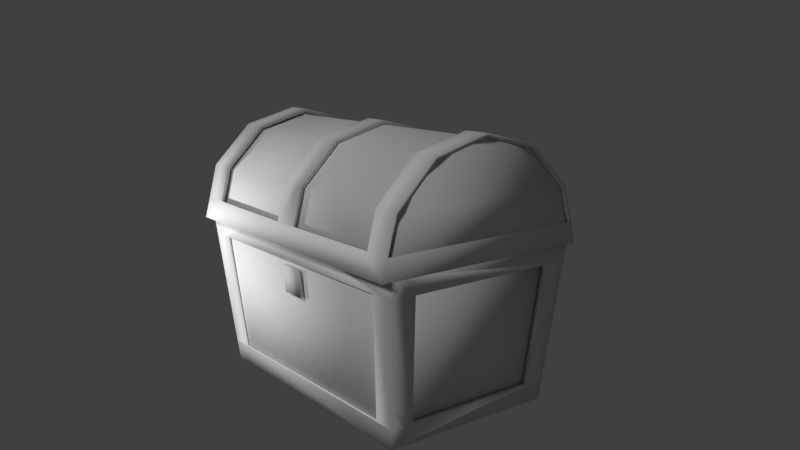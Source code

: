 # Source: chest.blend  (saved by Blender 2.71.0; exported with 4.5.12 LTS)
import bpy
from mathutils import Matrix  # noqa: F401  (used for matrix-valued properties, if any)

bpy.ops.wm.read_factory_settings(use_empty=True)
scene = bpy.context.scene
scene.name = 'Scene'

# ---- collections
col_collection_1 = bpy.data.collections.new('Collection 1'); scene.collection.children.link(col_collection_1)

# ---- materials (node trees are filled in below, after node groups)
mat_material = bpy.data.materials.new('Material')
mat_material.alpha_threshold = 0.0
mat_material.use_transparent_shadow = False
mat_material.roughness = 0.5
mat_material.specular_intensity = 1.0
mat_material.line_color = (0.0, 0.0, 0.0, 1.0)

# ---- material node trees

# ---- world
world_world = bpy.data.worlds.new('World'); scene.world = world_world
world_world.color = (0.05088, 0.05088, 0.05088)
world_world.use_sun_shadow = False
world_world.sun_shadow_jitter_overblur = 0.0
world_world.cycles.sampling_method = 'MANUAL'
world_world.cycles.sample_map_resolution = 256

# ---- cameras
cam_camera = bpy.data.cameras.new('Camera')
cam_camera.clip_end = 100.0
cam_camera.lens = 35.0
cam_camera.sensor_width = 32.0
cam_camera.sensor_height = 18.0
cam_camera.ortho_scale = 7.314
cam_camera.dof.focus_distance = 0.0
cam_camera.dof.aperture_fstop = 128.0

# ---- lights
light_sun = bpy.data.lights.new('Sun', 'SUN')
light_sun.transmission_factor = 0.0
light_sun.angle = 0.1993
light_sun.energy = 1.0
light_sun.shadow_buffer_clip_start = 0.5
light_sun.shadow_soft_size = 0.1
light_sun.shadow_cascade_max_distance = 1000.0
light_sun.cycles.use_multiple_importance_sampling = False
light_lamp = bpy.data.lights.new('Lamp', 'POINT')
light_lamp.transmission_factor = 0.0
light_lamp.cutoff_distance = 30.0
light_lamp.energy = 100.0
light_lamp.shadow_buffer_clip_start = 1.001
light_lamp.shadow_soft_size = 0.1
light_lamp.shadow_maximum_resolution = 0.006
light_lamp.use_absolute_resolution = True
light_lamp.cycles.use_multiple_importance_sampling = False

# ---- meshes
me_cylinder = bpy.data.meshes.new('Cylinder')
me_cylinder.from_pydata([(-0.1947, 0.6861, -1.047), (-0.1947, 0.6861, 1.048), (-0.1947, -0.6839, -1.047), (-0.1947, -0.6839, 1.048), (-0.5372, -0.5922, -1.047), (-0.5372, -0.5922, 1.048), (-0.788, -0.3414, -1.047), (-0.788, -0.3414, 1.048), (-0.8797, 0.001074, -1.047), (-0.8797, 0.001074, 1.048), (-0.788, 0.3436, -1.047), (-0.788, 0.3436, 1.048), (-0.5372, 0.5943, -1.047), (-0.5372, 0.5943, 1.048), (-0.1922, 0.6765, -0.9905), (-0.1922, 0.6765, 0.9915), (-0.1922, -0.6743, -0.9905), (-0.1922, -0.6743, 0.9915), (-0.5323, -0.5837, -0.9904), (-0.5323, -0.5837, 0.9913), (-0.7795, -0.3365, -0.9904), (-0.7795, -0.3365, 0.9913), (-0.8699, 0.001074, -0.9904), (-0.8699, 0.001074, 0.9913), (-0.7795, 0.3387, -0.9904), (-0.7795, 0.3387, 0.9913), (-0.5323, 0.5858, -0.9904), (-0.5323, 0.5858, 0.9913), (-0.1889, -0.6474, 1.027), (-0.1889, 0.6496, 1.027), (-0.1889, 0.6496, -1.026), (-0.1889, -0.6474, -1.026), (0.8345, -0.5669, 0.8992), (0.8345, 0.5691, 0.8992), (0.8345, 0.5691, -0.8983), (0.8345, -0.5669, -0.8983), (-0.1799, -0.6197, 0.9898), (-0.1799, 0.6219, 0.9898), (-0.1799, 0.6219, -0.9889), (-0.1799, -0.6197, -0.9889), (0.8108, -0.5435, 0.8685), (0.8108, 0.5457, 0.8685), (0.8108, 0.5457, -0.8676), (0.8108, -0.5435, -0.8676), (0.1446, -0.6532, -0.09035), (0.143, -0.6356, -0.09035), (0.143, -0.6356, 0.09128), (0.1446, -0.6532, 0.09128), (-0.03636, -0.669, -0.09035), (-0.0379, -0.6515, -0.09035), (-0.0379, -0.6515, 0.09128), (-0.03636, -0.669, 0.09128), (-0.1775, 0.7313, -0.09039), (-0.1775, 0.7313, 0.09132), (-0.1775, -0.7291, -0.09039), (-0.1775, -0.7291, 0.09132), (-0.5426, -0.6313, -0.09039), (-0.5426, -0.6313, 0.09132), (-0.8098, -0.364, -0.09039), (-0.8098, -0.364, 0.09132), (-0.9076, 0.001079, -0.09039), (-0.9076, 0.001079, 0.09132), (-0.8098, 0.3662, -0.09039), (-0.8098, 0.3662, 0.09132), (-0.5426, 0.6334, -0.09039), (-0.5426, 0.6334, 0.09132), (-0.1775, 0.7313, 0.8787), (-0.1775, 0.7313, 1.06), (-0.1775, -0.7291, 0.8787), (-0.1775, -0.7291, 1.06), (-0.5426, -0.6313, 0.8787), (-0.5426, -0.6313, 1.06), (-0.8098, -0.364, 0.8787), (-0.8098, -0.364, 1.06), (-0.9076, 0.001079, 0.8787), (-0.9076, 0.001079, 1.06), (-0.8098, 0.3662, 0.8787), (-0.8098, 0.3662, 1.06), (-0.5426, 0.6334, 0.8787), (-0.5426, 0.6334, 1.06), (-0.1904, 0.7313, -1.06), (-0.1904, 0.7313, -0.8778), (-0.1904, -0.7291, -1.06), (-0.1904, -0.7291, -0.8778), (-0.5555, -0.6313, -1.06), (-0.5555, -0.6313, -0.8778), (-0.8227, -0.364, -1.06), (-0.8227, -0.364, -0.8778), (-0.9206, 0.001079, -1.06), (-0.9206, 0.001079, -0.8778), (-0.8227, 0.3662, -1.06), (-0.8227, 0.3662, -0.8778), (-0.5555, 0.6334, -1.06), (-0.5555, 0.6334, -0.8778), (-0.3144, -0.6924, -0.09039), (-0.3144, 0.6946, 0.09132), (-0.3144, -0.6924, 0.8787), (-0.3144, 0.6946, 1.06), (-0.3273, -0.6924, -1.06), (-0.3273, 0.6946, -0.8778), (-0.3144, -0.6924, 0.09132), (-0.3144, 0.6946, -0.09039), (-0.3144, -0.6924, 1.06), (-0.3144, 0.6946, 0.8787), (-0.3273, -0.6924, -0.8778), (-0.3273, 0.6946, -1.06), (-0.1712, 0.708, -0.09044), (-0.1712, 0.708, 0.09132), (-0.1712, -0.7058, -0.09044), (-0.1712, -0.7058, 0.09132), (-0.5305, -0.6104, -0.09039), (-0.5305, -0.6104, 0.09132), (-0.7889, -0.3519, -0.09039), (-0.7889, -0.3519, 0.09132), (-0.8835, 0.001079, -0.09039), (-0.8835, 0.001079, 0.09132), (-0.7889, 0.3541, -0.09039), (-0.7889, 0.3541, 0.09132), (-0.5305, 0.6125, -0.09039), (-0.5305, 0.6125, 0.09132), (-0.1712, 0.708, 0.8787), (-0.1727, 0.7134, 1.045), (-0.1712, -0.7058, 0.8787), (-0.1727, -0.7112, 1.045), (-0.5305, -0.6104, 0.8787), (-0.5305, -0.6104, 1.06), (-0.7889, -0.3519, 0.8787), (-0.7889, -0.3519, 1.06), (-0.8835, 0.001079, 0.8787), (-0.8835, 0.001079, 1.06), (-0.7889, 0.3541, 0.8787), (-0.7889, 0.3541, 1.06), (-0.5305, 0.6125, 0.8787), (-0.5305, 0.6125, 1.06), (-0.1856, 0.7134, -1.044), (-0.1841, 0.708, -0.8778), (-0.1856, -0.7112, -1.044), (-0.1841, -0.7058, -0.8778), (-0.5434, -0.6104, -1.06), (-0.5434, -0.6104, -0.8778), (-0.8018, -0.3519, -1.06), (-0.8018, -0.3519, -0.8778), (-0.8964, 0.001079, -1.06), (-0.8964, 0.001079, -0.8778), (-0.8018, 0.3541, -1.06), (-0.8018, 0.3541, -0.8778), (-0.5434, 0.6125, -1.06), (-0.5434, 0.6125, -0.8778), (-0.3081, -0.6691, -0.09042), (-0.3081, 0.6713, 0.09132), (-0.3081, -0.6691, 0.8787), (-0.309, 0.6744, 1.048), (-0.3219, -0.6723, -1.047), (-0.3211, 0.6713, -0.8778), (-0.3081, -0.6691, 0.09132), (-0.3081, 0.6713, -0.09042), (-0.309, -0.6723, 1.048), (-0.3081, 0.6713, 0.8787), (-0.3211, -0.6691, -0.8778), (-0.3219, 0.6744, -1.047), (-0.2013, -0.6666, 1.057), (-0.2013, 0.6688, 1.057), (-0.2013, 0.6688, -1.056), (-0.2013, -0.6666, -1.056), (0.8523, -0.5837, 0.9258), (0.8523, 0.5859, 0.9258), (0.8523, 0.5859, -0.9248), (0.8523, -0.5837, -0.9248), (0.8523, -0.5837, 0.0004647), (-0.2013, -0.6666, 0.0004657), (0.3255, -0.6252, 0.9913), (0.8523, 0.5859, 0.0004647), (0.3255, 0.6273, 0.9913), (-0.2013, 0.6688, 0.0004657), (0.8523, 0.001082, -0.9248), (0.3255, 0.6273, -0.9904), (-0.2013, 0.001082, -1.056), (0.3255, -0.6252, -0.9904), (0.8523, -0.5837, 0.4631), (-0.2013, -0.6666, -0.5278), (0.5889, -0.6044, 0.9585), (0.8523, 0.5859, -0.4622), (0.5889, 0.6066, 0.9585), (-0.2013, 0.6688, 0.5287), (0.8523, -0.2913, -0.9248), (0.5889, 0.6066, -0.9576), (-0.2013, 0.3349, -1.056), (0.06213, -0.6459, -1.023), (0.8523, -0.5837, -0.4622), (-0.2013, -0.6666, 0.5287), (0.06213, -0.6459, 1.024), (0.8523, 0.5859, 0.4631), (0.06213, 0.648, 1.024), (-0.2013, 0.6688, -0.5278), (0.8523, 0.2935, -0.9248), (0.06213, 0.648, -1.023), (-0.2013, -0.3328, -1.056), (0.5889, -0.6044, -0.9576), (0.8523, -0.5837, 0.7854), (-0.2013, -0.6666, -0.8829), (0.7206, -0.5941, 0.9421), (0.8523, 0.5859, -0.7845), (0.7206, 0.5962, 0.9421), (-0.2013, 0.6688, 0.8838), (0.8523, -0.4375, -0.9248), (0.7206, 0.5962, -0.9412), (-0.2013, 0.5018, -1.056), (-0.06956, -0.6562, -1.04), (0.8523, -0.5837, -0.7845), (-0.2013, -0.6666, 0.8838), (-0.06956, -0.6562, 1.041), (0.8523, 0.5859, 0.7854), (-0.06956, 0.6584, 1.041), (-0.2013, 0.6688, -0.8829), (0.8523, 0.4397, -0.9248), (-0.06956, 0.6584, -1.04), (-0.2013, -0.4997, -1.056), (0.7206, -0.5941, -0.9412), (-0.06956, -0.6562, 0.0004655), (-0.06956, 0.001082, -1.04), (-0.06956, 0.6584, 0.0004655), (0.8523, -0.5837, 0.2318), (-0.2013, -0.6666, -0.2636), (0.4572, -0.6148, 0.9749), (0.8523, 0.5859, -0.2309), (0.4572, 0.617, 0.9749), (-0.2013, 0.6688, 0.2646), (0.8523, -0.1451, -0.9248), (0.4572, 0.617, -0.974), (-0.2013, 0.168, -1.056), (0.1938, -0.6355, -1.007), (0.8523, -0.5837, -0.2309), (-0.2013, -0.6666, 0.2646), (0.1938, -0.6355, 1.008), (0.8523, 0.5859, 0.2318), (0.1938, 0.6377, 1.008), (-0.2013, 0.6688, -0.2636), (0.8523, 0.1473, -0.9248), (0.1938, 0.6377, -1.007), (-0.2013, -0.1658, -1.056), (0.4572, -0.6148, -0.974), (0.5889, 0.6066, 0.81), (-0.06956, -0.6562, 0.5205), (-0.06956, -0.6562, -0.5196), (-0.06956, -0.3276, -1.04), (-0.06956, 0.3297, -1.04), (-0.06956, 0.6584, -0.5196), (-0.06956, 0.6584, 0.5205), (0.7206, -0.4453, 0.9421), (0.7206, -0.5941, -0.7968), (0.7206, 0.4474, -0.9412), (0.7206, 0.5962, 0.7977), (0.7206, 0.4474, 0.9421), (-0.06956, 0.4941, 1.041), (-0.06956, -0.4919, 1.041), (0.7206, -0.5941, 0.7977), (-0.06956, -0.6562, 0.8715), (-0.06956, -0.6562, 0.2605), (-0.06956, -0.6562, -0.2595), (-0.06956, -0.6562, -0.8706), (0.7206, -0.4453, -0.9412), (-0.06956, -0.4919, -1.04), (-0.06956, -0.1633, -1.04), (-0.06956, 0.1654, -1.04), (-0.06956, 0.4941, -1.04), (0.7206, 0.5962, -0.7968), (-0.06956, 0.6584, -0.8706), (-0.06956, 0.6584, -0.2595), (-0.06956, 0.6584, 0.2605), (-0.06956, 0.6584, 0.8715), (-0.205, -0.6483, 1.038), (-0.205, 0.6505, 1.038), (-0.205, 0.6505, -1.037), (-0.205, -0.6483, -1.037), (0.8485, -0.5649, 0.9075), (0.8485, 0.567, 0.9075), (0.8485, 0.567, -0.9066), (0.8485, -0.5649, -0.9066), (0.8502, -0.5573, 0.0004647), (-0.2033, -0.6402, 0.0004657), (0.3218, -0.6066, 0.9728), (0.8502, 0.5595, 0.0004647), (0.3218, 0.6087, 0.9728), (-0.2033, 0.6424, 0.0004657), (0.849, 0.001082, -0.8985), (0.3218, 0.6087, -0.9719), (-0.2045, 0.001082, -1.03), (0.3218, -0.6066, -0.9719), (0.8502, -0.5573, 0.4631), (-0.2033, -0.6402, -0.5278), (0.5851, -0.5859, 0.94), (0.8502, 0.5595, -0.4622), (0.5851, 0.588, 0.94), (-0.2033, 0.6424, 0.5287), (0.849, -0.2913, -0.8985), (0.5851, 0.588, -0.9391), (-0.2045, 0.3349, -1.03), (0.05837, -0.6273, -1.005), (0.8502, -0.5573, -0.4622), (-0.2033, -0.6402, 0.5287), (0.05837, -0.6273, 1.006), (0.8502, 0.5595, 0.4631), (0.05837, 0.6295, 1.006), (-0.2033, 0.6424, -0.5278), (0.849, 0.2935, -0.8985), (0.05837, 0.6295, -1.005), (-0.2045, -0.3328, -1.03), (0.5851, -0.5859, -0.9391), (0.8502, -0.5573, 0.7854), (-0.2033, -0.6402, -0.8829), (0.7168, -0.5755, 0.9237), (0.8502, 0.5595, -0.7845), (0.7168, 0.5777, 0.9237), (-0.2033, 0.6424, 0.8838), (0.849, -0.4375, -0.8985), (0.7168, 0.5777, -0.9227), (-0.2045, 0.5018, -1.03), (-0.07332, -0.6377, -1.021), (0.8502, -0.5573, -0.7845), (-0.2033, -0.6402, 0.8838), (-0.07332, -0.6377, 1.022), (0.8502, 0.5595, 0.7854), (-0.07332, 0.6398, 1.022), (-0.2033, 0.6424, -0.8829), (0.849, 0.4397, -0.8985), (-0.07332, 0.6398, -1.021), (-0.2045, -0.4997, -1.03), (0.7168, -0.5755, -0.9227), (-0.07164, -0.6298, 0.0004655), (-0.07283, 0.001082, -1.013), (-0.07164, 0.632, 0.0004655), (0.8502, -0.5573, 0.2318), (-0.2033, -0.6402, -0.2636), (0.4535, -0.5962, 0.9564), (0.8502, 0.5595, -0.2309), (0.4535, 0.5984, 0.9564), (-0.2033, 0.6424, 0.2646), (0.849, -0.1451, -0.8985), (0.4534, 0.5984, -0.9555), (-0.2045, 0.168, -1.03), (0.1901, -0.6169, -0.9883), (0.8502, -0.5573, -0.2309), (-0.2033, -0.6402, 0.2646), (0.1901, -0.6169, 0.9892), (0.8502, 0.5595, 0.2318), (0.1901, 0.6191, 0.9892), (-0.2033, 0.6424, -0.2636), (0.849, 0.1473, -0.8985), (0.1901, 0.6191, -0.9883), (-0.2045, -0.1658, -1.03), (0.4534, -0.5962, -0.9555), (0.5868, 0.5802, 0.81), (-0.07164, -0.6298, 0.5205), (-0.07164, -0.6298, -0.5196), (-0.07283, -0.3276, -1.013), (-0.07283, 0.3297, -1.013), (-0.07164, 0.632, -0.5196), (-0.07164, 0.632, 0.5205), (0.7173, -0.4453, 0.9159), (0.7185, -0.5677, -0.7968), (0.7173, 0.4474, -0.9149), (0.7185, 0.5698, 0.7977), (0.7173, 0.4474, 0.9159), (-0.07283, 0.4941, 1.014), (-0.07283, -0.4919, 1.014), (0.7185, -0.5677, 0.7977), (-0.07164, -0.6298, 0.8715), (-0.07164, -0.6298, 0.2605), (-0.07164, -0.6298, -0.2595), (-0.07164, -0.6298, -0.8706), (0.7173, -0.4453, -0.9149), (-0.07283, -0.4919, -1.013), (-0.07283, -0.1633, -1.013), (-0.07283, 0.1654, -1.013), (-0.07283, 0.4941, -1.013), (0.7185, 0.5698, -0.7968), (-0.07164, 0.632, -0.8706), (-0.07164, 0.632, -0.2595), (-0.07164, 0.632, 0.2605), (-0.07164, 0.632, 0.8715)], [], [(1, 13, 11, 9, 7, 5, 3), (2, 4, 6, 8, 10, 12, 0), (2, 3, 5, 4), (4, 5, 7, 6), (6, 7, 9, 8), (8, 9, 11, 10), (10, 11, 13, 12), (12, 13, 1, 0), (17, 19, 21, 23, 25, 27, 15), (14, 26, 24, 22, 20, 18, 16), (18, 19, 17, 16), (20, 21, 19, 18), (22, 23, 21, 20), (24, 25, 23, 22), (26, 27, 25, 24), (14, 15, 27, 26), (0, 1, 15, 14), (1, 3, 17, 15), (2, 0, 14, 16), (3, 2, 16, 17), (29, 28, 32, 33), (28, 31, 35, 32), (35, 34, 33, 32), (31, 30, 34, 35), (30, 29, 33, 34), (41, 40, 36, 37), (40, 43, 39, 36), (40, 41, 42, 43), (43, 42, 38, 39), (42, 41, 37, 38), (31, 28, 36, 39), (28, 29, 37, 36), (29, 30, 38, 37), (30, 31, 39, 38), (48, 49, 45, 44), (49, 50, 46, 45), (50, 51, 47, 46), (51, 48, 44, 47), (44, 45, 46, 47), (51, 50, 49, 48), (56, 57, 59, 58), (58, 59, 61, 60), (60, 61, 63, 62), (62, 63, 65, 64), (70, 71, 73, 72), (72, 73, 75, 74), (74, 75, 77, 76), (76, 77, 79, 78), (84, 85, 87, 86), (86, 87, 89, 88), (88, 89, 91, 90), (90, 91, 93, 92), (67, 66, 53, 52, 81, 80, 105, 99, 101, 95, 103, 97), (94, 100, 57, 56), (78, 79, 97, 103), (101, 64, 65, 95), (100, 94, 104, 98, 82, 83, 54, 55, 68, 69, 102, 96), (69, 67, 97, 102), (96, 102, 71, 70), (92, 93, 99, 105), (98, 104, 85, 84), (82, 98, 105, 80), (112, 113, 111, 110), (114, 115, 113, 112), (116, 117, 115, 114), (118, 119, 117, 116), (126, 127, 125, 124), (128, 129, 127, 126), (130, 131, 129, 128), (132, 133, 131, 130), (150, 122, 109, 154), (140, 141, 139, 138), (142, 143, 141, 140), (144, 145, 143, 142), (146, 147, 145, 144), (106, 155, 153, 135), (108, 148, 154, 109), (153, 159, 134, 135), (136, 152, 158, 137), (157, 149, 107, 120), (110, 111, 154, 148), (157, 151, 133, 132), (149, 119, 118, 155), (148, 108, 137, 158), (156, 151, 121, 123), (124, 125, 156, 150), (106, 107, 149, 155), (122, 150, 156, 123), (159, 153, 147, 146), (151, 157, 120, 121), (138, 139, 158, 152), (134, 159, 152, 136), (56, 58, 112, 110), (59, 57, 111, 113), (58, 60, 114, 112), (61, 59, 113, 115), (60, 62, 116, 114), (63, 61, 115, 117), (62, 64, 118, 116), (65, 63, 117, 119), (100, 96, 150, 154), (70, 72, 126, 124), (73, 71, 125, 127), (72, 74, 128, 126), (75, 73, 127, 129), (74, 76, 130, 128), (77, 75, 129, 131), (76, 78, 132, 130), (79, 77, 131, 133), (84, 86, 140, 138), (87, 85, 139, 141), (86, 88, 142, 140), (89, 87, 141, 143), (88, 90, 144, 142), (91, 89, 143, 145), (90, 92, 146, 144), (93, 91, 145, 147), (53, 66, 120, 107), (104, 94, 148, 158), (68, 55, 109, 122), (94, 56, 110, 148), (95, 65, 119, 149), (96, 70, 124, 150), (97, 79, 133, 151), (98, 84, 138, 152), (99, 93, 147, 153), (67, 69, 123, 121), (57, 100, 154, 111), (64, 101, 155, 118), (71, 102, 156, 125), (78, 103, 157, 132), (85, 104, 158, 139), (92, 105, 159, 146), (102, 97, 151, 156), (54, 83, 137, 108), (52, 53, 107, 106), (55, 54, 108, 109), (66, 67, 121, 120), (69, 68, 122, 123), (80, 81, 135, 134), (83, 82, 136, 137), (103, 95, 149, 157), (81, 52, 106, 135), (101, 99, 153, 155), (105, 98, 152, 159), (82, 80, 134, 136), (205, 265, 251, 202, 165, 211, 191, 234, 171, 224, 181, 201, 166), (250, 205, 166, 214, 194, 237, 174, 227, 184, 204, 167, 217, 260), (252, 248, 200, 164, 165, 202), (249, 217, 167, 208, 188, 231, 168, 221, 178, 198, 164, 200, 255), (170, 223, 180, 200, 248, 254, 210, 190, 233), (252, 202, 182, 225, 172, 235, 192, 212, 253), (175, 228, 185, 205, 250, 264, 215, 195, 238), (161, 160, 210, 254, 253, 212), (162, 213, 193, 236, 173, 226, 183, 203, 161, 212, 269, 247, 268, 220, 267, 246, 266, 215), (210, 256, 255, 200, 180, 223, 170, 233, 190), (182, 202, 251, 241, 269, 212, 192, 235, 172, 225), (260, 217, 197, 240, 177, 230, 187, 207, 261), (160, 209, 189, 232, 169, 222, 179, 199, 163, 207, 259, 243, 258, 218, 257, 242, 256, 210), (215, 266, 265, 205, 185, 228, 175, 238, 195), (163, 216, 196, 239, 176, 229, 186, 206, 162, 215, 264, 245, 263, 219, 262, 244, 261, 207), (177, 240, 197, 217, 249, 259, 207, 187, 230), (276, 311, 291, 334, 281, 344, 301, 321, 275, 312, 361, 375, 315), (370, 327, 277, 314, 294, 337, 284, 347, 304, 324, 276, 315, 360), (312, 275, 274, 310, 358, 362), (365, 310, 274, 308, 288, 331, 278, 341, 298, 318, 277, 327, 359), (343, 300, 320, 364, 358, 310, 290, 333, 280), (363, 322, 302, 345, 282, 335, 292, 312, 362), (348, 305, 325, 374, 360, 315, 295, 338, 285), (322, 363, 364, 320, 270, 271), (325, 376, 356, 377, 330, 378, 357, 379, 322, 271, 313, 293, 336, 283, 346, 303, 323, 272), (300, 343, 280, 333, 290, 310, 365, 366, 320), (335, 282, 345, 302, 322, 379, 351, 361, 312, 292), (371, 317, 297, 340, 287, 350, 307, 327, 370), (320, 366, 352, 367, 328, 368, 353, 369, 317, 273, 309, 289, 332, 279, 342, 299, 319, 270), (305, 348, 285, 338, 295, 315, 375, 376, 325), (317, 371, 354, 372, 329, 373, 355, 374, 325, 272, 316, 296, 339, 286, 349, 306, 326, 273), (340, 297, 317, 369, 359, 327, 307, 350, 287), (178, 221, 168, 231, 188, 208, 167, 277, 318, 298, 341, 278, 331, 288, 308, 274, 164, 198), (173, 236, 193, 213, 162, 272, 323, 303, 346, 283, 336, 293, 313, 271, 161, 203, 183, 226), (237, 194, 214, 166, 276, 324, 304, 347, 284, 337, 294, 314, 277, 167, 204, 184, 227, 174), (186, 229, 176, 239, 196, 216, 163, 273, 326, 306, 349, 286, 339, 296, 316, 272, 162, 206), (169, 232, 189, 209, 160, 270, 319, 299, 342, 279, 332, 289, 309, 273, 163, 199, 179, 222), (181, 224, 171, 234, 191, 211, 165, 275, 321, 301, 344, 281, 334, 291, 311, 276, 166, 201), (165, 164, 274, 275), (160, 161, 271, 270), (248, 252, 362, 358), (249, 255, 365, 359), (259, 249, 359, 369), (250, 260, 370, 360), (251, 265, 375, 361), (252, 253, 363, 362), (254, 248, 358, 364), (253, 254, 364, 363), (255, 256, 366, 365), (260, 261, 371, 370), (245, 264, 374, 355, 373, 329, 372, 354, 371, 261, 244, 262, 219, 263), (247, 269, 379, 357, 378, 330, 377, 356, 376, 266, 246, 267, 220, 268), (264, 250, 360, 374), (265, 266, 376, 375), (269, 241, 251, 361, 351, 379), (242, 257, 218, 258, 243, 259, 369, 353, 368, 328, 367, 352, 366, 256)])
me_cylinder.polygons.foreach_set('use_smooth', [True] * 202)
_uv = me_cylinder.uv_layers.new(name='UVMap')
_uv.uv.foreach_set('vector', [0.3925, 0.3784, 0.3732, 0.4504, 0.3204, 0.5032, 0.2484, 0.5224, 0.1763, 0.5031, 0.1236, 0.4504, 0.1043, 0.3783, 0.09928, 0.4878, 0.1186, 0.4158, 0.1714, 0.3631, 0.2434, 0.3438, 0.3154, 0.3631, 0.3681, 0.4159, 0.3874, 0.4879, 0.207, 0.02535, 0.207, 0.9077, 0.05762, 0.9077, 0.05762, 0.02535, 0.4718, 0.05079, 0.4718, 0.9332, 0.3224, 0.9332, 0.3224, 0.05079, 0.3373, 0.03898, 0.3373, 0.9214, 0.1879, 0.9214, 0.1879, 0.03898, 0.3234, 0.03347, 0.3234, 0.9159, 0.1741, 0.9159, 0.1741, 0.03347, 0.3342, 0.03622, 0.3342, 0.9186, 0.1849, 0.9186, 0.1849, 0.03622, 0.3304, 0.03822, 0.3304, 0.9206, 0.181, 0.9206, 0.181, 0.03822, 0.03305, 0.6338, 0.1149, 0.5947, 0.1835, 0.5744, 0.2399, 0.5653, 0.2968, 0.5691, 0.365, 0.5875, 0.4605, 0.6119, 0.4732, 0.5511, 0.3992, 0.5783, 0.3384, 0.6013, 0.2813, 0.607, 0.2235, 0.6026, 0.1533, 0.5872, 0.05007, 0.5509, 0.09991, 0.6245, 0.3802, 0.6353, 0.4406, 0.6956, 0.02984, 0.6954, 0.1314, 0.5755, 0.3506, 0.5856, 0.3802, 0.6353, 0.09991, 0.6245, 0.02926, 0.4752, 0.3035, 0.4901, 0.3193, 0.5464, 0.01257, 0.5324, 0.02767, 0.4811, 0.3245, 0.498, 0.3099, 0.5536, 0.03569, 0.5386, 0.03869, 0.5774, 0.2473, 0.5851, 0.2208, 0.6194, 0.06463, 0.6105, 0.04736, 0.4411, 0.445, 0.441, 0.3937, 0.5106, 0.09152, 0.4994, 0.4405, 0.3464, 0.4409, 0.8531, 0.4372, 0.8349, 0.437, 0.3632, 0.4409, 0.8531, 0.05184, 0.8602, 0.05544, 0.8432, 0.4372, 0.8349, 0.05184, 0.3051, 0.4405, 0.3464, 0.437, 0.3632, 0.05562, 0.3239, 0.8991, 0.735, 0.8991, 0.3842, 0.9015, 0.396, 0.9014, 0.7243, 0.3469, 0.2757, 0.3469, 0.5737, 0.1099, 0.5552, 0.1099, 0.2942, 0.01591, 0.8475, 0.01591, 0.02767, 0.426, 0.07856, 0.426, 0.7966, 0.08541, 0.3073, 0.3878, 0.3073, 0.3878, 0.7857, 0.08541, 0.7857, 0.1076, 0.6148, 0.1076, 0.3168, 0.3446, 0.3353, 0.3446, 0.5963, 0.3307, 0.2394, 0.3307, 0.6317, 0.1345, 0.6073, 0.1345, 0.2637, 0.3142, 0.516, 0.1438, 0.516, 0.1318, 0.3598, 0.3261, 0.3598, 0.1264, 0.5709, 0.1264, 0.2993, 0.2818, 0.2803, 0.2818, 0.5899, 0.3035, 0.5643, 0.1331, 0.5643, 0.1331, 0.2927, 0.3035, 0.2927, 0.1576, 0.3275, 0.3281, 0.3275, 0.34, 0.4837, 0.1457, 0.4837, 0.3049, 0.2938, 0.3049, 0.5654, 0.1495, 0.5844, 0.1495, 0.2748, 0.7152, 0.4832, 0.7152, 0.7077, 0.7113, 0.7037, 0.7113, 0.4881, 0.2746, 0.7236, 0.3923, 0.7236, 0.3898, 0.727, 0.2772, 0.727, 0.7062, 0.7077, 0.7062, 0.4832, 0.71, 0.4872, 0.7101, 0.7028, 0.8782, 0.8472, 0.7227, 0.8472, 0.726, 0.8427, 0.8749, 0.8427, 0.7318, 0.5573, 0.7318, 0.5483, 0.8249, 0.5483, 0.8249, 0.5573, 0.3367, 0.418, 0.3137, 0.418, 0.3137, 0.395, 0.3367, 0.395, 0.7078, 0.5513, 0.7078, 0.5423, 0.8009, 0.5423, 0.8009, 0.5513, 0.741, 0.5812, 0.741, 0.5173, 0.8048, 0.5173, 0.8048, 0.5812, 0.7516, 0.4791, 0.7607, 0.4791, 0.7607, 0.5721, 0.7516, 0.5721, 0.8231, 0.7277, 0.8207, 0.7277, 0.8207, 0.703, 0.8231, 0.703, 0.8509, 0.5127, 0.8509, 0.6042, 0.6607, 0.6042, 0.6607, 0.5127, 0.6588, 0.6122, 0.6588, 0.5208, 0.849, 0.5208, 0.849, 0.6122, 0.7623, 0.6628, 0.6861, 0.6628, 0.6861, 0.5044, 0.7623, 0.5044, 0.6852, 0.5824, 0.6852, 0.5042, 0.8479, 0.5042, 0.8479, 0.5824, 0.8567, 0.4978, 0.8567, 0.5892, 0.6666, 0.5892, 0.6666, 0.4978, 0.6646, 0.6316, 0.6646, 0.5401, 0.8548, 0.5401, 0.8548, 0.6316, 0.7434, 0.6507, 0.6673, 0.6507, 0.6673, 0.4924, 0.7434, 0.4924, 0.6754, 0.6422, 0.6754, 0.564, 0.8381, 0.564, 0.8381, 0.6422, 0.8162, 0.5227, 0.8162, 0.5989, 0.6578, 0.5989, 0.6578, 0.5227, 0.6484, 0.6058, 0.6484, 0.5297, 0.8067, 0.5297, 0.8067, 0.6058, 0.7528, 0.6641, 0.6767, 0.6641, 0.6767, 0.5057, 0.7528, 0.5057, 0.6579, 0.6296, 0.6579, 0.5513, 0.8206, 0.5513, 0.8206, 0.6296, 0.8386, 0.8935, 0.8386, 0.8543, 0.8386, 0.6843, 0.8386, 0.6451, 0.8413, 0.4751, 0.8413, 0.4359, 0.8719, 0.4359, 0.8719, 0.4751, 0.8692, 0.6451, 0.8692, 0.6843, 0.8692, 0.8543, 0.8692, 0.8935, 0.7951, 0.5186, 0.7951, 0.6101, 0.6763, 0.6101, 0.6763, 0.5186, 0.797, 0.6294, 0.7188, 0.6294, 0.7188, 0.5277, 0.797, 0.5277, 0.767, 0.5265, 0.767, 0.6255, 0.6909, 0.6255, 0.6909, 0.5265, 0.8389, 0.7036, 0.8389, 0.6644, 0.8362, 0.4944, 0.8362, 0.4552, 0.8668, 0.4552, 0.8668, 0.4944, 0.8695, 0.6644, 0.8695, 0.7036, 0.8695, 0.8736, 0.8695, 0.9128, 0.8389, 0.9128, 0.8389, 0.8736, 0.8425, 0.9189, 0.8471, 0.4292, 0.866, 0.4419, 0.8617, 0.907, 0.8068, 0.5119, 0.8068, 0.6033, 0.6879, 0.6033, 0.6879, 0.5119, 0.7606, 0.5979, 0.6845, 0.5979, 0.6845, 0.499, 0.7606, 0.499, 0.7929, 0.551, 0.7929, 0.6271, 0.6939, 0.6271, 0.6939, 0.551, 0.8591, 0.9209, 0.84, 0.9089, 0.8374, 0.4437, 0.8564, 0.4312, 0.1113, 0.3859, 0.1157, 0.3933, 0.09758, 0.4084, 0.08863, 0.3938, 0.1322, 0.3753, 0.1353, 0.3809, 0.1157, 0.3933, 0.1113, 0.3859, 0.07314, 0.5982, 0.07946, 0.6119, 0.04033, 0.6324, 0.03446, 0.6217, 0.1104, 0.5645, 0.1238, 0.6005, 0.07946, 0.6119, 0.07314, 0.5982, 0.8363, 0.517, 0.871, 0.5738, 0.7321, 0.7017, 0.6487, 0.577, 0.8501, 0.5441, 0.8757, 0.5861, 0.729, 0.6999, 0.6942, 0.6431, 0.829, 0.4879, 0.8571, 0.5407, 0.7052, 0.6429, 0.6796, 0.6008, 0.7932, 0.5007, 0.8423, 0.6119, 0.6704, 0.6795, 0.6423, 0.6266, 0.1323, 0.5081, 0.1191, 0.5214, 0.06534, 0.4346, 0.08297, 0.4247, 0.8053, 0.6985, 0.7124, 0.6985, 0.7124, 0.5116, 0.8053, 0.5116, 0.859, 0.5945, 0.859, 0.6875, 0.6721, 0.6875, 0.6721, 0.5945, 0.859, 0.4963, 0.859, 0.5892, 0.6721, 0.5892, 0.6721, 0.4963, 0.8141, 0.681, 0.7212, 0.681, 0.7212, 0.4941, 0.8141, 0.4941, 0.1861, 0.5233, 0.1469, 0.5355, 0.06595, 0.3433, 0.09548, 0.3202, 0.05003, 0.4103, 0.06676, 0.399, 0.08297, 0.4247, 0.06534, 0.4346, 0.06595, 0.3433, 0.04426, 0.3078, 0.05325, 0.2833, 0.09548, 0.3202, -0.003499, 0.2963, 0.01039, 0.3001, 0.01486, 0.3155, -0.001271, 0.3206, 0.2313, 0.4465, 0.2008, 0.3606, 0.2199, 0.3534, 0.2479, 0.4443, 0.08863, 0.3938, 0.09758, 0.4084, 0.08297, 0.4247, 0.06676, 0.399, 0.7669, 0.4991, 0.8142, 0.673, 0.688, 0.7191, 0.639, 0.6079, 0.1649, 0.5937, 0.1238, 0.6005, 0.1104, 0.5645, 0.1469, 0.5355, 0.06676, 0.399, 0.05003, 0.4103, -0.001271, 0.3206, 0.01486, 0.3155, 0.1469, 0.5282, 0.2363, 0.4651, 0.2485, 0.4673, 0.141, 0.5391, 0.7746, 0.4887, 0.8579, 0.6135, 0.7543, 0.7478, 0.6175, 0.559, 0.1861, 0.5233, 0.2013, 0.5801, 0.1649, 0.5937, 0.1469, 0.5355, 0.1191, 0.5214, 0.1323, 0.5081, 0.1469, 0.5282, 0.141, 0.5391, 0.8243, 0.4929, 0.8243, 0.5795, 0.7067, 0.5795, 0.7067, 0.4866, 0.2363, 0.4651, 0.2313, 0.4465, 0.2479, 0.4443, 0.2485, 0.4673, 0.7067, 0.6845, 0.7067, 0.5916, 0.8243, 0.5916, 0.8243, 0.6783, 0.1421, 0.1973, 0.1373, 0.2102, 0.01039, 0.3001, -0.003499, 0.2963, 0.3617, 0.3851, 0.3137, 0.3851, 0.3145, 0.3821, 0.3609, 0.3821, 0.3809, 0.8577, 0.4152, 0.8577, 0.4146, 0.8598, 0.3814, 0.8598, 0.3137, 0.3864, 0.3617, 0.3864, 0.3609, 0.3894, 0.3145, 0.3894, 0.3617, 0.3936, 0.3137, 0.3936, 0.3145, 0.3907, 0.3609, 0.3907, 0.3137, 0.3749, 0.3617, 0.3749, 0.3609, 0.3778, 0.3145, 0.3778, 0.1531, 0.87, 0.1188, 0.87, 0.1194, 0.8679, 0.1525, 0.8679, 0.3809, 0.8507, 0.4152, 0.8507, 0.4146, 0.8529, 0.3814, 0.8529, 0.4152, 0.866, 0.3809, 0.866, 0.3814, 0.8638, 0.4146, 0.8638, 0.09095, 0.4292, 0.1302, 0.4984, 0.1323, 0.5081, 0.08297, 0.4247, 0.7529, 0.5751, 0.7529, 0.5298, 0.7557, 0.5306, 0.7557, 0.5744, 0.6304, 0.5882, 0.8858, 0.5882, 0.8816, 0.604, 0.6346, 0.604, 0.3809, 0.8669, 0.4152, 0.8669, 0.4146, 0.869, 0.3814, 0.869, 0.8809, 0.5676, 0.6255, 0.5676, 0.6297, 0.5518, 0.8767, 0.5518, 0.3137, 0.3505, 0.3617, 0.3505, 0.3609, 0.3534, 0.3145, 0.3534, 0.8809, 0.5904, 0.6255, 0.5904, 0.6297, 0.5747, 0.8767, 0.5747, 0.127, 0.8787, 0.1613, 0.8787, 0.1607, 0.8808, 0.1276, 0.8808, 0.8673, 0.5815, 0.6119, 0.5815, 0.6161, 0.5657, 0.8631, 0.5657, 0.8748, 0.5741, 0.618, 0.5741, 0.6222, 0.5583, 0.8705, 0.5583, 0.7529, 0.5286, 0.7529, 0.4832, 0.7557, 0.484, 0.7557, 0.5278, 0.6205, 0.5483, 0.8773, 0.5483, 0.8731, 0.5641, 0.6248, 0.5641, 0.3617, 0.3735, 0.3137, 0.3735, 0.3145, 0.3706, 0.3609, 0.3706, 0.6205, 0.5712, 0.8773, 0.5712, 0.8731, 0.5871, 0.6248, 0.5871, 0.3617, 0.365, 0.3137, 0.365, 0.3145, 0.362, 0.3609, 0.362, 0.6453, 0.5646, 0.9021, 0.5646, 0.8979, 0.5805, 0.6496, 0.5805, 0.3617, 0.3607, 0.3137, 0.3607, 0.3145, 0.3577, 0.3609, 0.3577, 0.7529, 0.7462, 0.7769, 0.8257, 0.7742, 0.826, 0.7499, 0.7471, 0.018, 0.3155, 0.0657, 0.3902, 0.06676, 0.399, 0.01486, 0.3155, 0.6602, 0.8952, 0.613, 0.8192, 0.6156, 0.8176, 0.6623, 0.8931, 0.7262, 0.8017, 0.6979, 0.8017, 0.6986, 0.7989, 0.7262, 0.7988, 0.7262, 0.8058, 0.6979, 0.8058, 0.6986, 0.8031, 0.7262, 0.803, 0.7262, 0.7934, 0.6979, 0.7934, 0.6986, 0.7906, 0.7262, 0.7905, 0.8261, 0.5551, 0.6665, 0.5545, 0.6708, 0.5388, 0.8264, 0.5388, 0.8071, 0.5615, 0.6466, 0.5609, 0.6509, 0.5451, 0.8074, 0.5451, 0.1755, 0.8671, 0.1541, 0.8671, 0.1546, 0.865, 0.1755, 0.8649, 0.7769, 0.847, 0.6811, 0.911, 0.6813, 0.9084, 0.7748, 0.846, 0.6979, 0.7947, 0.7262, 0.7947, 0.7262, 0.7976, 0.6986, 0.7975, 0.6979, 0.8112, 0.7262, 0.8112, 0.7262, 0.8141, 0.6986, 0.814, 0.6665, 0.5855, 0.8261, 0.5855, 0.8264, 0.6018, 0.6707, 0.6013, 0.6979, 0.8071, 0.7262, 0.8071, 0.7262, 0.81, 0.6986, 0.8099, 0.1541, 0.8618, 0.1755, 0.8618, 0.1755, 0.864, 0.1546, 0.8639, 0.6466, 0.5921, 0.8071, 0.5921, 0.8073, 0.6085, 0.6509, 0.6079, 0.1528, 0.5355, 0.2367, 0.4696, 0.2363, 0.4651, 0.1469, 0.5282, 0.5997, 0.7981, 0.555, 0.7193, 0.5577, 0.7185, 0.6023, 0.7965, 0.7461, 0.72, 0.7529, 0.7462, 0.7499, 0.7471, 0.743, 0.7211, 0.613, 0.8192, 0.5997, 0.7981, 0.6023, 0.7965, 0.6156, 0.8176, 0.7769, 0.8257, 0.7769, 0.847, 0.7748, 0.846, 0.7742, 0.826, 0.6811, 0.911, 0.6602, 0.8952, 0.6623, 0.8931, 0.6813, 0.9084, 0.6826, 0.6083, 0.7041, 0.6262, 0.7016, 0.6283, 0.6823, 0.6114, 0.555, 0.7193, 0.5532, 0.6963, 0.5558, 0.6974, 0.5577, 0.7185, 0.2272, 0.4408, 0.1981, 0.3701, 0.2008, 0.3606, 0.2313, 0.4465, 0.7041, 0.6262, 0.7461, 0.72, 0.743, 0.7211, 0.7016, 0.6283, 0.1359, 0.5216, 0.06253, 0.3514, 0.06595, 0.3433, 0.1469, 0.5355, 0.1364, 0.2064, 0.009025, 0.2998, 0.01039, 0.3001, 0.1373, 0.2102, 0.5532, 0.6963, 0.6826, 0.6083, 0.6823, 0.6114, 0.5558, 0.6974, 0.8161, 0.4149, 0.8161, 0.4473, 0.8161, 0.805, 0.8161, 0.8374, 0.7865, 0.8337, 0.7865, 0.8022, 0.7865, 0.7299, 0.7865, 0.678, 0.7865, 0.6261, 0.7865, 0.5742, 0.7865, 0.5223, 0.7865, 0.45, 0.7865, 0.4186, 0.8651, 0.435, 0.8985, 0.435, 0.8962, 0.4648, 0.8634, 0.4648, 0.8306, 0.4648, 0.7978, 0.4648, 0.765, 0.4648, 0.7322, 0.4648, 0.6994, 0.4648, 0.6666, 0.4648, 0.6338, 0.4648, 0.6315, 0.435, 0.6649, 0.435, 0.8651, 0.4969, 0.6649, 0.4969, 0.6315, 0.4969, 0.6338, 0.4671, 0.8962, 0.4671, 0.8985, 0.4969, 0.7545, 0.4473, 0.7545, 0.4149, 0.7841, 0.4186, 0.7841, 0.4501, 0.7841, 0.5224, 0.784, 0.5743, 0.784, 0.6262, 0.7839, 0.6781, 0.7839, 0.7299, 0.7839, 0.8022, 0.7838, 0.8337, 0.7542, 0.8374, 0.7542, 0.805, 0.7295, 0.575, 0.7593, 0.5756, 0.7892, 0.5762, 0.819, 0.5768, 0.821, 0.6101, 0.6421, 0.6101, 0.6399, 0.5733, 0.6698, 0.5739, 0.6996, 0.5745, 0.8217, 0.5377, 0.8191, 0.5709, 0.7892, 0.5709, 0.7594, 0.5709, 0.7295, 0.5709, 0.6996, 0.5709, 0.6698, 0.5709, 0.6399, 0.5709, 0.6428, 0.5342, 0.7295, 0.6142, 0.7593, 0.6148, 0.7892, 0.6153, 0.819, 0.6159, 0.821, 0.6492, 0.6421, 0.6492, 0.6399, 0.6124, 0.6698, 0.613, 0.6996, 0.6136, 0.8982, 0.4827, 0.5965, 0.4827, 0.5987, 0.4538, 0.6345, 0.4536, 0.8497, 0.4528, 0.8959, 0.4528, 0.8042, 0.4132, 0.8042, 0.4521, 0.8042, 0.5317, 0.8042, 0.591, 0.8042, 0.6502, 0.8042, 0.7095, 0.8042, 0.7687, 0.8042, 0.8484, 0.8042, 0.8872, 0.7746, 0.8835, 0.7746, 0.8456, 0.7746, 0.7669, 0.7746, 0.7086, 0.7746, 0.6502, 0.7746, 0.5919, 0.7746, 0.5336, 0.7746, 0.4548, 0.7746, 0.4169, 0.6315, 0.5369, 0.6361, 0.4992, 0.8146, 0.5047, 0.8106, 0.5369, 0.7808, 0.5369, 0.7509, 0.5369, 0.7211, 0.5369, 0.6912, 0.5369, 0.6613, 0.5369, 0.7891, 0.4195, 0.819, 0.4204, 0.822, 0.4527, 0.7922, 0.4527, 0.6434, 0.4527, 0.6399, 0.4149, 0.6698, 0.4158, 0.6996, 0.4167, 0.7294, 0.4176, 0.7593, 0.4186, 0.8217, 0.4986, 0.8191, 0.5319, 0.7892, 0.5319, 0.7594, 0.5319, 0.7295, 0.5319, 0.6996, 0.5319, 0.6698, 0.5319, 0.6399, 0.5319, 0.6428, 0.4951, 0.7796, 0.8774, 0.7796, 0.8385, 0.7796, 0.7589, 0.7796, 0.6996, 0.7796, 0.6404, 0.7796, 0.5811, 0.7796, 0.5219, 0.7796, 0.4422, 0.7796, 0.4034, 0.8093, 0.407, 0.8093, 0.445, 0.8093, 0.5237, 0.8093, 0.582, 0.8093, 0.6404, 0.8093, 0.6987, 0.8093, 0.757, 0.8093, 0.8358, 0.8093, 0.8737, 0.6315, 0.5768, 0.6361, 0.5392, 0.8146, 0.5447, 0.8106, 0.5768, 0.7808, 0.5768, 0.7509, 0.5768, 0.7211, 0.5768, 0.6912, 0.5768, 0.6613, 0.5768, 0.5974, 0.4441, 0.6349, 0.4441, 0.6723, 0.4441, 0.7097, 0.4441, 0.7472, 0.4441, 0.7846, 0.4441, 0.8221, 0.4441, 0.8595, 0.4441, 0.897, 0.4441, 0.8947, 0.4739, 0.8578, 0.4739, 0.8209, 0.4739, 0.7841, 0.4739, 0.7472, 0.4739, 0.7103, 0.4739, 0.6735, 0.4739, 0.6366, 0.4739, 0.5997, 0.4739, 0.7294, 0.4577, 0.7593, 0.4587, 0.7891, 0.4596, 0.819, 0.4605, 0.822, 0.4928, 0.6434, 0.4928, 0.6399, 0.455, 0.6698, 0.4559, 0.6996, 0.4568, 0.6737, 0.6129, 0.6682, 0.6289, 0.6633, 0.6498, 0.6665, 0.6556, 0.6704, 0.6608, 0.6748, 0.6659, 0.6802, 0.6702, 0.694, 0.6726, 0.7081, 0.6618, 0.7119, 0.6842, 0.7007, 0.6913, 0.6505, 0.6255, 0.6544, 0.6145, 0.7022, 0.5395, 0.713, 0.531, 0.7229, 0.5556, 0.7112, 0.5641, 0.6991, 0.5772, 0.6855, 0.5923, 0.6785, 0.5965, 0.6727, 0.5992, 0.6661, 0.6023, 0.667, 0.6071, 0.6737, 0.6129, 0.6544, 0.6145, 0.6546, 0.6062, 0.7119, 0.6842, 0.7081, 0.6618, 0.7608, 0.5968, 0.7793, 0.6009, 0.7735, 0.6094, 0.7172, 0.6814, 0.7868, 0.5904, 0.7793, 0.6009, 0.7608, 0.5968, 0.7702, 0.5821, 0.7659, 0.5627, 0.7619, 0.5537, 0.7573, 0.5459, 0.7528, 0.5386, 0.7482, 0.532, 0.734, 0.5401, 0.7229, 0.5556, 0.713, 0.531, 0.723, 0.5189, 0.8364, 0.6172, 0.851, 0.6209, 0.8712, 0.6228, 0.8642, 0.6523, 0.7735, 0.6094, 0.7793, 0.6009, 0.7932, 0.6055, 0.8074, 0.6096, 0.8219, 0.6134, 0.7818, 0.7839, 0.755, 0.8066, 0.7453, 0.776, 0.7391, 0.7558, 0.7329, 0.7359, 0.7266, 0.7165, 0.7198, 0.6991, 0.7119, 0.6842, 0.7172, 0.6814, 0.6054, 0.6099, 0.5933, 0.6086, 0.5768, 0.6098, 0.5769, 0.5851, 0.6546, 0.6062, 0.6544, 0.6145, 0.6416, 0.6136, 0.6295, 0.6124, 0.6174, 0.6111, 0.631, 0.8929, 0.6417, 0.8839, 0.6743, 0.8318, 0.6771, 0.8201, 0.6856, 0.8214, 0.6385, 0.914, 0.5639, 0.8123, 0.5677, 0.8209, 0.5751, 0.8356, 0.5774, 0.8466, 0.5809, 0.8581, 0.5863, 0.8703, 0.5884, 0.8733, 0.6178, 0.8859, 0.6344, 0.8903, 0.6419, 0.9114, 0.6144, 0.9027, 0.5845, 0.8808, 0.5809, 0.8723, 0.5751, 0.8603, 0.5717, 0.8481, 0.5693, 0.8375, 0.5606, 0.8232, 0.5557, 0.8137, 0.851, 0.6209, 0.8364, 0.6172, 0.8219, 0.6134, 0.8074, 0.6096, 0.7932, 0.6055, 0.7793, 0.6009, 0.7868, 0.5904, 0.8647, 0.5965, 0.8712, 0.6228, 0.7266, 0.7165, 0.7329, 0.7359, 0.7391, 0.7558, 0.7453, 0.776, 0.755, 0.8066, 0.7129, 0.7955, 0.7098, 0.7027, 0.7007, 0.6913, 0.7119, 0.6842, 0.7198, 0.6991, 0.6448, 0.4311, 0.6819, 0.3976, 0.6901, 0.4363, 0.6939, 0.4557, 0.6977, 0.4751, 0.7017, 0.4943, 0.7063, 0.5131, 0.713, 0.531, 0.7022, 0.5395, 0.6754, 0.8385, 0.6728, 0.8281, 0.672, 0.823, 0.6652, 0.8042, 0.658, 0.7932, 0.6495, 0.7838, 0.6396, 0.775, 0.6192, 0.7568, 0.6004, 0.7493, 0.5947, 0.7196, 0.6262, 0.7386, 0.6468, 0.7678, 0.6548, 0.7793, 0.6636, 0.7891, 0.6727, 0.8017, 0.6778, 0.8203, 0.6797, 0.8285, 0.6839, 0.8397, 0.5933, 0.6086, 0.6054, 0.6099, 0.6174, 0.6111, 0.6295, 0.6124, 0.6416, 0.6136, 0.6544, 0.6145, 0.6505, 0.6255, 0.5864, 0.6315, 0.5768, 0.6098, 0.6089, 0.7493, 0.5942, 0.7626, 0.5843, 0.7791, 0.5774, 0.7916, 0.5722, 0.8026, 0.5707, 0.8055, 0.5693, 0.8142, 0.5673, 0.8235, 0.5673, 0.8333, 0.5591, 0.8347, 0.5591, 0.8236, 0.5619, 0.813, 0.5648, 0.805, 0.5656, 0.7998, 0.5667, 0.7882, 0.5697, 0.7713, 0.5788, 0.7461, 0.6032, 0.7196, 0.6939, 0.4557, 0.6901, 0.4363, 0.6819, 0.3976, 0.7293, 0.4165, 0.723, 0.5189, 0.713, 0.531, 0.7063, 0.5131, 0.7017, 0.4943, 0.6977, 0.4751, 0.6089, 0.4308, 0.604, 0.4242, 0.5993, 0.4166, 0.595, 0.4092, 0.5921, 0.4025, 0.5783, 0.418, 0.5646, 0.44, 0.564, 0.4261, 0.5757, 0.4099, 0.5904, 0.4016, 0.5952, 0.4084, 0.5999, 0.416, 0.6046, 0.4241, 0.6089, 0.4334, 0.6133, 0.4537, 0.6035, 0.469, 0.5903, 0.47, 0.6034, 0.451, 0.7209, 0.6099, 0.7209, 0.5783, 0.7209, 0.5466, 0.7209, 0.504, 0.7209, 0.4832, 0.7232, 0.4855, 0.7241, 0.504, 0.7241, 0.5466, 0.7241, 0.5783, 0.7241, 0.6099, 0.7241, 0.6416, 0.7241, 0.6733, 0.7241, 0.7159, 0.7232, 0.7344, 0.7209, 0.7366, 0.7209, 0.7159, 0.7209, 0.6733, 0.7209, 0.6416, 0.5721, 0.4377, 0.5614, 0.4397, 0.5704, 0.4425, 0.5846, 0.445, 0.572, 0.4505, 0.565, 0.4445, 0.564, 0.4396, 0.5709, 0.4363, 0.577, 0.4335, 0.5842, 0.4291, 0.5984, 0.4134, 0.611, 0.3997, 0.6231, 0.3909, 0.6237, 0.4049, 0.6131, 0.408, 0.6029, 0.418, 0.5843, 0.4363, 0.5778, 0.4362, 0.8428, 0.8516, 0.8228, 0.8516, 0.8028, 0.8517, 0.7828, 0.8517, 0.7627, 0.8516, 0.7427, 0.8516, 0.7227, 0.8516, 0.7249, 0.8493, 0.7427, 0.8485, 0.7627, 0.8485, 0.7828, 0.8485, 0.8028, 0.8485, 0.8228, 0.8485, 0.8428, 0.8485, 0.8628, 0.8484, 0.8806, 0.8493, 0.8828, 0.8516, 0.8628, 0.8516, 0.7196, 0.6099, 0.7196, 0.6416, 0.7196, 0.6733, 0.7196, 0.7159, 0.7197, 0.7366, 0.7174, 0.7344, 0.7164, 0.7159, 0.7164, 0.6733, 0.7164, 0.6416, 0.7164, 0.6099, 0.7164, 0.5782, 0.7164, 0.5466, 0.7165, 0.504, 0.7174, 0.4855, 0.7197, 0.4832, 0.7196, 0.504, 0.7196, 0.5466, 0.7196, 0.5782, 0.5623, 0.4913, 0.5654, 0.4952, 0.5692, 0.5002, 0.5733, 0.5056, 0.5764, 0.5116, 0.5919, 0.5008, 0.6086, 0.4795, 0.6077, 0.5015, 0.5931, 0.5127, 0.5787, 0.5102, 0.5731, 0.5057, 0.5686, 0.5005, 0.5644, 0.495, 0.5611, 0.489, 0.5663, 0.4672, 0.572, 0.4505, 0.5846, 0.445, 0.572, 0.4684, 0.7089, 0.6407, 0.7481, 0.5977, 0.7608, 0.5968, 0.7081, 0.6618, 0.2992, 0.8219, 0.41, 0.8219, 0.4085, 0.8238, 0.301, 0.8238, 0.6519, 0.4012, 0.8433, 0.4012, 0.8433, 0.4069, 0.6519, 0.4069, 0.6645, 0.3863, 0.8581, 0.3863, 0.8581, 0.3945, 0.6645, 0.3945, 0.6859, 0.3962, 0.8398, 0.3963, 0.8398, 0.4014, 0.6859, 0.4014, 0.8528, 0.3999, 0.6625, 0.3999, 0.6625, 0.3943, 0.8528, 0.3943, 0.8686, 0.3995, 0.6801, 0.3995, 0.6801, 0.3916, 0.8686, 0.3915, 0.8594, 0.4089, 0.6884, 0.4089, 0.6884, 0.4032, 0.8594, 0.4032, 0.6884, 0.3953, 0.8594, 0.3953, 0.8594, 0.401, 0.6884, 0.401, 0.8633, 0.3984, 0.6519, 0.3984, 0.6519, 0.3927, 0.8633, 0.3927, 0.8269, 0.3988, 0.6729, 0.3988, 0.6729, 0.3937, 0.8269, 0.3937, 0.8325, 0.4078, 0.6625, 0.4078, 0.6625, 0.4022, 0.8325, 0.4022, 0.8358, 0.3911, 0.8708, 0.3911, 0.8708, 0.3968, 0.8358, 0.3968, 0.8008, 0.3968, 0.7657, 0.3968, 0.7307, 0.3968, 0.6957, 0.3968, 0.6606, 0.3968, 0.6606, 0.3912, 0.6957, 0.3912, 0.7307, 0.3911, 0.7657, 0.3911, 0.8008, 0.3911, 0.8257, 0.396, 0.8683, 0.3961, 0.8683, 0.4038, 0.8257, 0.4037, 0.7942, 0.4037, 0.7627, 0.4037, 0.7312, 0.4037, 0.6997, 0.4037, 0.6571, 0.4038, 0.6571, 0.3961, 0.6997, 0.396, 0.7312, 0.3959, 0.7627, 0.3959, 0.7942, 0.3959, 0.6777, 0.4031, 0.8477, 0.4031, 0.8477, 0.4087, 0.6777, 0.4087, 0.8473, 0.4132, 0.6973, 0.4132, 0.6973, 0.4082, 0.8473, 0.4082, 0.6973, 0.3943, 0.8223, 0.3943, 0.8473, 0.3943, 0.8473, 0.3993, 0.8223, 0.3993, 0.6973, 0.3993, 0.8364, 0.3955, 0.804, 0.3955, 0.7716, 0.3955, 0.7393, 0.3955, 0.7069, 0.3955, 0.6632, 0.3955, 0.6632, 0.3875, 0.7069, 0.3875, 0.7393, 0.3875, 0.7716, 0.3875, 0.804, 0.3875, 0.8364, 0.3875, 0.8801, 0.3875, 0.8801, 0.3954])
me_cylinder.materials.append(mat_material)
me_cylinder.use_remesh_preserve_volume = False
me_cylinder.use_remesh_preserve_attributes = False
me_cylinder.use_mirror_vertex_groups = False
me_cylinder.update()
arm_armature = bpy.data.armatures.new('Armature')  # bones are not reproduced

# ---- objects
ob_armature = bpy.data.objects.new('Armature', arm_armature)
ob_cylinder = bpy.data.objects.new('Cylinder', me_cylinder)
ob_sun = bpy.data.objects.new('Sun', light_sun)
ob_lamp = bpy.data.objects.new('Lamp', light_lamp)
ob_camera = bpy.data.objects.new('Camera', cam_camera)

# ---- transforms, parenting, visibility, modifiers, constraints
ob_armature.location = (0.0, 0.8156, -1.251)
ob_armature.show_in_front = True
ob_armature.lineart.crease_threshold = 0.0
ob_cylinder.parent = ob_armature
ob_cylinder.matrix_parent_inverse = Matrix(((1.0, 0.0, 0.0, 0.0), (0.0, 1.0, 0.0, -0.8156), (0.0, 0.0, 1.0, 1.251), (0.0, 0.0, 0.0, 1.0)))
ob_cylinder.location = (0.0, 0.0, 0.0)
ob_cylinder.rotation_euler = (-0.0, 1.571, 0.0)
ob_cylinder.scale = (1.721, 1.721, 1.721)
ob_cylinder.lineart.crease_threshold = 0.0
_vg = ob_cylinder.vertex_groups.new(name='lid')
_vg.add([0, 1, 2, 3, 4, 5, 6, 7, 8, 9, 10, 11, 12, 13, 14, 15, 16, 17, 18, 19, 20, 21, 22, 23, 24, 25, 26, 27, 52, 53, 54, 55, 56, 57, 58, 59, 60, 61, 62, 63, 64, 65, 66, 67, 68, 69, 70, 71, 72, 73, 74, 75, 76, 77, 78, 79, 80, 81, 82, 83, 84, 85, 86, 87, 88, 89, 90, 91, 92, 93, 94, 95, 96, 97, 98, 99, 100, 101, 102, 103, 104, 105, 106, 107, 108, 109, 110, 111, 112, 113, 114, 115, 116, 117, 118, 119, 120, 121, 122, 123, 124, 125, 126, 127, 128, 129, 130, 131, 132, 133, 134, 135, 136, 137, 138, 139, 140, 141, 142, 143, 144, 145, 146, 147, 148, 149, 150, 151, 152, 153, 154, 155, 156, 157, 158, 159], 1.0, 'REPLACE')
_vg = ob_cylinder.vertex_groups.new(name='chest')
_vg.add([28, 29, 30, 31, 32, 33, 34, 35, 36, 37, 38, 39, 40, 41, 42, 43, 44, 45, 46, 47, 48, 49, 50, 51, 160, 161, 162, 163, 164, 165, 166, 167, 168, 169, 170, 171, 172, 173, 174, 175, 176, 177, 178, 179, 180, 181, 182, 183, 184, 185, 186, 187, 188, 189, 190, 191, 192, 193, 194, 195, 196, 197, 198, 199, 200, 201, 202, 203, 204, 205, 206, 207, 208, 209, 210, 211, 212, 213, 214, 215, 216, 217, 218, 219, 220, 221, 222, 223, 224, 225, 226, 227, 228, 229, 230, 231, 232, 233, 234, 235, 236, 237, 238, 239, 240, 241, 242, 243, 244, 245, 246, 247, 248, 249, 250, 251, 252, 253, 254, 255, 256, 257, 258, 259, 260, 261, 262, 263, 264, 265, 266, 267, 268, 269, 270, 271, 272, 273, 274, 275, 276, 277, 278, 279, 280, 281, 282, 283, 284, 285, 286, 287, 288, 289, 290, 291, 292, 293, 294, 295, 296, 297, 298, 299, 300, 301, 302, 303, 304, 305, 306, 307, 308, 309, 310, 311, 312, 313, 314, 315, 316, 317, 318, 319, 320, 321, 322, 323, 324, 325, 326, 327, 328, 329, 330, 331, 332, 333, 334, 335, 336, 337, 338, 339, 340, 341, 342, 343, 344, 345, 346, 347, 348, 349, 350, 351, 352, 353, 354, 355, 356, 357, 358, 359, 360, 361, 362, 363, 364, 365, 366, 367, 368, 369, 370, 371, 372, 373, 374, 375, 376, 377, 378, 379], 1.0, 'REPLACE')
_m = ob_cylinder.modifiers.new('Armature', 'ARMATURE')
_m.object = ob_armature
ob_sun.location = (8.95, 0.2803, 5.944)
ob_sun.rotation_euler = (0.6394, -0.6732, 0.6246)
ob_sun.lineart.crease_threshold = 0.0
ob_lamp.location = (-2.056, -2.66, -0.006818)
ob_lamp.rotation_euler = (0.6503, 0.05522, 1.866)
ob_lamp.lock_rotations_4d = False
ob_lamp.empty_display_type = 'ARROWS'
ob_lamp.color = (0.0, 0.0, 0.0, 0.0)
ob_lamp.lineart.crease_threshold = 0.0
ob_camera.location = (7.917, -5.608, 2.506)
ob_camera.rotation_euler = (1.353, 0.01075, 0.9256)
ob_camera.lock_rotations_4d = False
ob_camera.empty_display_type = 'ARROWS'
ob_camera.color = (0.0, 0.0, 0.0, 0.0)
ob_camera.display_type = 'WIRE'
ob_camera.lineart.crease_threshold = 0.0

# ---- collection membership
col_collection_1.objects.link(ob_armature)
col_collection_1.objects.link(ob_cylinder)
col_collection_1.objects.link(ob_sun)
col_collection_1.objects.link(ob_lamp)
col_collection_1.objects.link(ob_camera)

# ---- scene / render settings (as saved in the file)
scene.camera = ob_camera
scene.frame_start = 1; scene.frame_end = 60; scene.frame_set(0)
scene.render.engine = 'BLENDER_EEVEE_NEXT'
scene.render.image_settings.file_format = 'FFMPEG'
scene.render.resolution_percentage = 50
scene.render.dither_intensity = 0.0
scene.cycles.use_denoising = False
scene.cycles.samples = 10
scene.cycles.sampling_pattern = 'TABULATED_SOBOL'
scene.cycles.light_sampling_threshold = 0.0
scene.cycles.use_adaptive_sampling = False
scene.cycles.use_light_tree = False
scene.cycles.blur_glossy = 0.0
scene.cycles.volume_bounces = 1
scene.cycles.pixel_filter_type = 'GAUSSIAN'
scene.cycles.sample_clamp_indirect = 0.0
scene.view_settings.view_transform = 'Standard'
bpy.context.view_layer.update()
